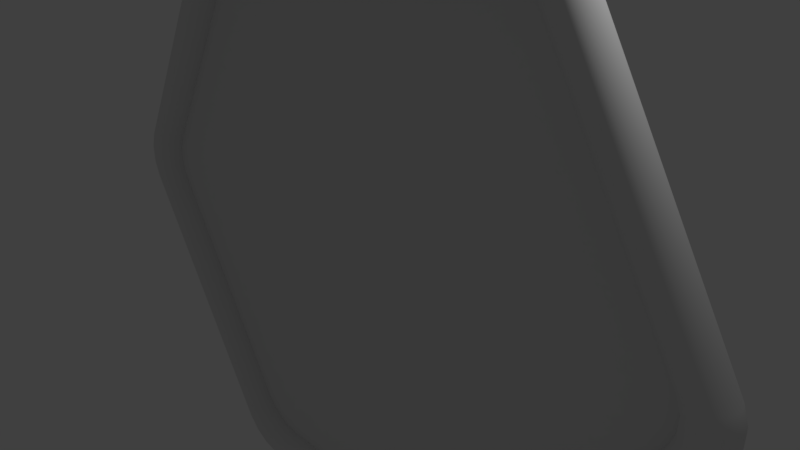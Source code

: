 # Source: Portal.blend  (saved by Blender 2.78.0; exported with 4.5.12 LTS)
import bpy
from mathutils import Matrix  # noqa: F401  (used for matrix-valued properties, if any)

bpy.ops.wm.read_factory_settings(use_empty=True)
scene = bpy.context.scene
scene.name = 'Scene'

# ---- collections
col_collection_1 = bpy.data.collections.new('Collection 1'); scene.collection.children.link(col_collection_1)

# ---- world
world_world = bpy.data.worlds.new('World'); scene.world = world_world
world_world.color = (0.05088, 0.05088, 0.05088)
world_world.use_sun_shadow = False
world_world.sun_shadow_jitter_overblur = 0.0
world_world.cycles.sampling_method = 'MANUAL'

# ---- cameras
cam_camera = bpy.data.cameras.new('Camera')
cam_camera.clip_end = 100.0
cam_camera.lens = 35.0
cam_camera.sensor_width = 32.0
cam_camera.sensor_height = 18.0
cam_camera.ortho_scale = 7.314
cam_camera.dof.focus_distance = 0.0
cam_camera.dof.aperture_fstop = 128.0

# ---- lights
light_lamp = bpy.data.lights.new('Lamp', 'POINT')
light_lamp.transmission_factor = 0.0
light_lamp.cutoff_distance = 30.0
light_lamp.energy = 100.0
light_lamp.shadow_buffer_clip_start = 1.001
light_lamp.shadow_soft_size = 0.1
light_lamp.shadow_maximum_resolution = 0.006
light_lamp.use_absolute_resolution = True

# ---- meshes
me_torus = bpy.data.meshes.new('Torus')
me_torus.from_pydata([(5.017, 1.788e-07, -0.3591), (5.017, 1.49e-07, 0.3591), (5.093, 1.788e-07, -0.1314), (5.093, 1.639e-07, 0.1314), (5.007, -0.07765, 0.3591), (5.007, -0.07765, -0.3591), (5.083, -0.07765, 0.1314), (5.083, -0.07765, -0.1314), (4.977, -0.15, -0.3591), (4.977, -0.15, 0.3591), (5.053, -0.15, -0.1314), (5.053, -0.15, 0.1314), (4.929, -0.2121, -0.3591), (4.929, -0.2121, 0.3591), (5.005, -0.2121, -0.1314), (5.005, -0.2121, 0.1314), (4.867, -0.2598, -0.3591), (4.867, -0.2598, 0.3591), (4.943, -0.2598, -0.1314), (4.943, -0.2598, 0.1314), (4.795, -0.2898, 0.3591), (4.795, -0.2898, -0.3591), (4.87, -0.2898, 0.1314), (4.87, -0.2898, -0.1314), (4.717, -0.3, -0.3591), (4.717, -0.3, 0.3591), (4.793, -0.3, -0.1314), (4.793, -0.3, 0.1314), (4.639, -0.2898, -0.3591), (4.639, -0.2898, 0.3591), (4.715, -0.2898, -0.1314), (4.715, -0.2898, 0.1314), (4.567, -0.2598, -0.3591), (4.567, -0.2598, 0.3591), (4.643, -0.2598, -0.1314), (4.643, -0.2598, 0.1314), (4.505, -0.2121, 0.3591), (4.505, -0.2121, -0.3591), (4.581, -0.2121, 0.1314), (4.581, -0.2121, -0.1314), (4.457, -0.15, -0.3591), (4.457, -0.15, 0.3591), (4.533, -0.15, -0.1314), (4.533, -0.15, 0.1314), (4.427, -0.07765, -0.3591), (4.427, -0.07765, 0.3591), (4.503, -0.07765, -0.1314), (4.503, -0.07765, 0.1314), (4.417, 1.788e-07, -0.3591), (4.417, 1.49e-07, 0.3591), (4.493, 1.788e-07, -0.1314), (4.493, 1.639e-07, 0.1314), (4.427, 0.07765, 0.3591), (4.427, 0.07765, -0.3591), (4.503, 0.07765, 0.1314), (4.503, 0.07765, -0.1314), (4.457, 0.15, -0.3591), (4.457, 0.15, 0.3591), (4.533, 0.15, -0.1314), (4.533, 0.15, 0.1314), (4.505, 0.2121, -0.3591), (4.505, 0.2121, 0.3591), (4.581, 0.2121, -0.1314), (4.581, 0.2121, 0.1314), (4.567, 0.2598, 0.3591), (4.567, 0.2598, -0.3591), (4.643, 0.2598, 0.1314), (4.643, 0.2598, -0.1314), (4.639, 0.2898, -0.3591), (4.639, 0.2898, 0.3591), (4.715, 0.2898, -0.1314), (4.715, 0.2898, 0.1314), (4.717, 0.3, -0.3591), (4.717, 0.3, 0.3591), (4.793, 0.3, -0.1314), (4.793, 0.3, 0.1314), (4.795, 0.2898, -0.3591), (4.795, 0.2898, 0.3591), (4.87, 0.2898, -0.1314), (4.87, 0.2898, 0.1314), (4.867, 0.2598, 0.3591), (4.867, 0.2598, -0.3591), (4.943, 0.2598, 0.1314), (4.943, 0.2598, -0.1314), (4.929, 0.2121, -0.3591), (4.929, 0.2121, 0.3591), (5.005, 0.2121, -0.1314), (5.005, 0.2121, 0.1314), (4.977, 0.15, -0.3591), (4.977, 0.15, 0.3591), (5.053, 0.15, -0.1314), (5.053, 0.15, 0.1314), (5.007, 0.07765, 0.3591), (5.007, 0.07765, -0.3591), (5.083, 0.07765, 0.1314), (5.083, 0.07765, -0.1314), (2.781, 0.0, 4.231), (2.16, 0.0, 4.59), (2.622, 0.0, 4.41), (2.395, 0.0, 4.542), (2.154, -0.07765, 4.581), (2.776, -0.07765, 4.222), (2.39, -0.07765, 4.533), (2.617, -0.07765, 4.402), (2.761, -0.15, 4.196), (2.139, -0.15, 4.555), (2.602, -0.15, 4.376), (2.375, -0.15, 4.507), (2.738, -0.2121, 4.155), (2.116, -0.2121, 4.514), (2.578, -0.2121, 4.334), (2.351, -0.2121, 4.466), (2.706, -0.2598, 4.101), (2.085, -0.2598, 4.46), (2.547, -0.2598, 4.28), (2.32, -0.2598, 4.412), (2.048, -0.2898, 4.397), (2.67, -0.2898, 4.038), (2.283, -0.2898, 4.349), (2.511, -0.2898, 4.218), (2.631, -0.3, 3.971), (2.01, -0.3, 4.33), (2.472, -0.3, 4.151), (2.245, -0.3, 4.282), (2.593, -0.2898, 3.904), (1.971, -0.2898, 4.263), (2.433, -0.2898, 4.083), (2.206, -0.2898, 4.215), (2.556, -0.2598, 3.841), (1.935, -0.2598, 4.2), (2.397, -0.2598, 4.021), (2.17, -0.2598, 4.152), (1.903, -0.2121, 4.146), (2.525, -0.2121, 3.787), (2.139, -0.2121, 4.098), (2.366, -0.2121, 3.967), (1.88, -0.15, 4.105), (2.502, -0.15, 3.746), (2.115, -0.15, 4.057), (2.342, -0.15, 3.926), (1.865, -0.07765, 4.079), (2.487, -0.07765, 3.72), (2.1, -0.07765, 4.031), (2.327, -0.07765, 3.9), (2.481, 0.0, 3.711), (1.86, 0.0, 4.07), (2.322, 0.0, 3.891), (2.095, 0.0, 4.022), (1.865, 0.07765, 4.079), (2.487, 0.07765, 3.72), (2.1, 0.07765, 4.031), (2.327, 0.07765, 3.9), (1.88, 0.15, 4.105), (2.502, 0.15, 3.746), (2.115, 0.15, 4.057), (2.342, 0.15, 3.926), (1.903, 0.2121, 4.146), (2.525, 0.2121, 3.787), (2.139, 0.2121, 4.098), (2.366, 0.2121, 3.967), (2.556, 0.2598, 3.841), (1.935, 0.2598, 4.2), (2.397, 0.2598, 4.021), (2.17, 0.2598, 4.152), (1.971, 0.2898, 4.263), (2.593, 0.2898, 3.904), (2.206, 0.2898, 4.215), (2.433, 0.2898, 4.083), (2.01, 0.3, 4.33), (2.631, 0.3, 3.971), (2.245, 0.3, 4.282), (2.472, 0.3, 4.151), (2.048, 0.2898, 4.397), (2.67, 0.2898, 4.038), (2.283, 0.2898, 4.349), (2.511, 0.2898, 4.218), (2.706, 0.2598, 4.101), (2.085, 0.2598, 4.46), (2.547, 0.2598, 4.28), (2.32, 0.2598, 4.412), (2.116, 0.2121, 4.514), (2.738, 0.2121, 4.155), (2.351, 0.2121, 4.466), (2.578, 0.2121, 4.334), (2.139, 0.15, 4.555), (2.761, 0.15, 4.196), (2.375, 0.15, 4.507), (2.602, 0.15, 4.376), (2.776, 0.07765, 4.222), (2.154, 0.07765, 4.581), (2.617, 0.07765, 4.402), (2.39, 0.07765, 4.533), (-2.857, 0.0, 4.231), (-2.235, 0.0, 4.59), (-2.698, 0.0, 4.41), (-2.47, 0.0, 4.542), (-2.852, -0.07765, 4.222), (-2.23, -0.07765, 4.581), (-2.693, -0.07765, 4.402), (-2.465, -0.07765, 4.533), (-2.837, -0.15, 4.196), (-2.215, -0.15, 4.555), (-2.678, -0.15, 4.376), (-2.45, -0.15, 4.507), (-2.191, -0.2121, 4.514), (-2.813, -0.2121, 4.155), (-2.427, -0.2121, 4.466), (-2.654, -0.2121, 4.334), (-2.782, -0.2598, 4.101), (-2.16, -0.2598, 4.46), (-2.623, -0.2598, 4.28), (-2.395, -0.2598, 4.412), (-2.746, -0.2898, 4.038), (-2.124, -0.2898, 4.397), (-2.587, -0.2898, 4.218), (-2.359, -0.2898, 4.349), (-2.707, -0.3, 3.971), (-2.085, -0.3, 4.33), (-2.548, -0.3, 4.151), (-2.32, -0.3, 4.282), (-2.668, -0.2898, 3.904), (-2.047, -0.2898, 4.263), (-2.509, -0.2898, 4.083), (-2.282, -0.2898, 4.215), (-2.01, -0.2598, 4.2), (-2.632, -0.2598, 3.841), (-2.245, -0.2598, 4.152), (-2.473, -0.2598, 4.021), (-2.601, -0.2121, 3.787), (-1.979, -0.2121, 4.146), (-2.442, -0.2121, 3.967), (-2.214, -0.2121, 4.098), (-2.577, -0.15, 3.746), (-1.955, -0.15, 4.105), (-2.418, -0.15, 3.926), (-2.191, -0.15, 4.057), (-1.94, -0.07765, 4.079), (-2.562, -0.07765, 3.72), (-2.176, -0.07765, 4.031), (-2.403, -0.07765, 3.9), (-2.557, 0.0, 3.711), (-1.935, 0.0, 4.07), (-2.398, 0.0, 3.891), (-2.17, 0.0, 4.022), (-2.562, 0.07765, 3.72), (-1.94, 0.07765, 4.079), (-2.403, 0.07765, 3.9), (-2.176, 0.07765, 4.031), (-2.577, 0.15, 3.746), (-1.955, 0.15, 4.105), (-2.418, 0.15, 3.926), (-2.191, 0.15, 4.057), (-1.979, 0.2121, 4.146), (-2.601, 0.2121, 3.787), (-2.214, 0.2121, 4.098), (-2.442, 0.2121, 3.967), (-2.632, 0.2598, 3.841), (-2.01, 0.2598, 4.2), (-2.473, 0.2598, 4.021), (-2.245, 0.2598, 4.152), (-2.668, 0.2898, 3.904), (-2.047, 0.2898, 4.263), (-2.509, 0.2898, 4.083), (-2.282, 0.2898, 4.215), (-2.085, 0.3, 4.33), (-2.707, 0.3, 3.971), (-2.32, 0.3, 4.282), (-2.548, 0.3, 4.151), (-2.124, 0.2898, 4.397), (-2.746, 0.2898, 4.038), (-2.359, 0.2898, 4.349), (-2.587, 0.2898, 4.218), (-2.16, 0.2598, 4.46), (-2.782, 0.2598, 4.101), (-2.395, 0.2598, 4.412), (-2.623, 0.2598, 4.28), (-2.813, 0.2121, 4.155), (-2.191, 0.2121, 4.514), (-2.654, 0.2121, 4.334), (-2.427, 0.2121, 4.466), (-2.215, 0.15, 4.555), (-2.837, 0.15, 4.196), (-2.45, 0.15, 4.507), (-2.678, 0.15, 4.376), (-2.23, 0.07765, 4.581), (-2.852, 0.07765, 4.222), (-2.465, 0.07765, 4.533), (-2.693, 0.07765, 4.402), (-5.093, 1.49e-07, 0.3591), (-5.093, 1.788e-07, -0.3591), (-5.169, 1.639e-07, 0.1314), (-5.169, 1.788e-07, -0.1314), (-5.082, -0.07765, -0.3591), (-5.082, -0.07765, 0.3591), (-5.158, -0.07765, -0.1314), (-5.158, -0.07765, 0.1314), (-5.052, -0.15, 0.3591), (-5.052, -0.15, -0.3591), (-5.128, -0.15, 0.1314), (-5.128, -0.15, -0.1314), (-5.005, -0.2121, 0.3591), (-5.005, -0.2121, -0.3591), (-5.081, -0.2121, 0.1314), (-5.081, -0.2121, -0.1314), (-4.943, -0.2598, 0.3591), (-4.943, -0.2598, -0.3591), (-5.019, -0.2598, 0.1314), (-5.019, -0.2598, -0.1314), (-4.87, -0.2898, -0.3591), (-4.87, -0.2898, 0.3591), (-4.946, -0.2898, -0.1314), (-4.946, -0.2898, 0.1314), (-4.793, -0.3, 0.3591), (-4.793, -0.3, -0.3591), (-4.869, -0.3, 0.1314), (-4.869, -0.3, -0.1314), (-4.715, -0.2898, 0.3591), (-4.715, -0.2898, -0.3591), (-4.791, -0.2898, 0.1314), (-4.791, -0.2898, -0.1314), (-4.643, -0.2598, -0.3591), (-4.643, -0.2598, 0.3591), (-4.719, -0.2598, -0.1314), (-4.719, -0.2598, 0.1314), (-4.581, -0.2121, 0.3591), (-4.581, -0.2121, -0.3591), (-4.656, -0.2121, 0.1314), (-4.656, -0.2121, -0.1314), (-4.533, -0.15, 0.3591), (-4.533, -0.15, -0.3591), (-4.609, -0.15, 0.1314), (-4.609, -0.15, -0.1314), (-4.503, -0.07765, 0.3591), (-4.503, -0.07765, -0.3591), (-4.579, -0.07765, 0.1314), (-4.579, -0.07765, -0.1314), (-4.493, 1.788e-07, -0.3591), (-4.493, 1.49e-07, 0.3591), (-4.569, 1.788e-07, -0.1314), (-4.569, 1.639e-07, 0.1314), (-4.503, 0.07765, 0.3591), (-4.503, 0.07765, -0.3591), (-4.579, 0.07765, 0.1314), (-4.579, 0.07765, -0.1314), (-4.533, 0.15, 0.3591), (-4.533, 0.15, -0.3591), (-4.609, 0.15, 0.1314), (-4.609, 0.15, -0.1314), (-4.581, 0.2121, 0.3591), (-4.581, 0.2121, -0.3591), (-4.656, 0.2121, 0.1314), (-4.656, 0.2121, -0.1314), (-4.643, 0.2598, -0.3591), (-4.643, 0.2598, 0.3591), (-4.719, 0.2598, -0.1314), (-4.719, 0.2598, 0.1314), (-4.715, 0.2898, 0.3591), (-4.715, 0.2898, -0.3591), (-4.791, 0.2898, 0.1314), (-4.791, 0.2898, -0.1314), (-4.793, 0.3, 0.3591), (-4.793, 0.3, -0.3591), (-4.869, 0.3, 0.1314), (-4.869, 0.3, -0.1314), (-4.87, 0.2898, 0.3591), (-4.87, 0.2898, -0.3591), (-4.946, 0.2898, 0.1314), (-4.946, 0.2898, -0.1314), (-4.943, 0.2598, -0.3591), (-4.943, 0.2598, 0.3591), (-5.019, 0.2598, -0.1314), (-5.019, 0.2598, 0.1314), (-5.005, 0.2121, 0.3591), (-5.005, 0.2121, -0.3591), (-5.081, 0.2121, 0.1314), (-5.081, 0.2121, -0.1314), (-5.052, 0.15, 0.3591), (-5.052, 0.15, -0.3591), (-5.128, 0.15, 0.1314), (-5.128, 0.15, -0.1314), (-5.082, 0.07765, 0.3591), (-5.082, 0.07765, -0.3591), (-5.158, 0.07765, 0.1314), (-5.158, 0.07765, -0.1314), (-2.235, 4.768e-07, -4.59), (-2.857, 4.768e-07, -4.231), (-2.47, 4.768e-07, -4.542), (-2.698, 4.768e-07, -4.41), (-2.852, -0.07765, -4.222), (-2.23, -0.07765, -4.581), (-2.693, -0.07765, -4.402), (-2.465, -0.07765, -4.533), (-2.215, -0.15, -4.555), (-2.837, -0.15, -4.196), (-2.45, -0.15, -4.507), (-2.678, -0.15, -4.376), (-2.191, -0.2121, -4.514), (-2.813, -0.2121, -4.155), (-2.427, -0.2121, -4.466), (-2.654, -0.2121, -4.334), (-2.16, -0.2598, -4.46), (-2.782, -0.2598, -4.101), (-2.395, -0.2598, -4.412), (-2.623, -0.2598, -4.28), (-2.124, -0.2898, -4.397), (-2.746, -0.2898, -4.038), (-2.359, -0.2898, -4.349), (-2.587, -0.2898, -4.218), (-2.707, -0.3, -3.971), (-2.085, -0.3, -4.33), (-2.548, -0.3, -4.151), (-2.32, -0.3, -4.282), (-2.047, -0.2898, -4.263), (-2.668, -0.2898, -3.904), (-2.282, -0.2898, -4.215), (-2.509, -0.2898, -4.083), (-2.01, -0.2598, -4.2), (-2.632, -0.2598, -3.841), (-2.245, -0.2598, -4.152), (-2.473, -0.2598, -4.021), (-1.979, -0.2121, -4.146), (-2.601, -0.2121, -3.787), (-2.214, -0.2121, -4.098), (-2.442, -0.2121, -3.967), (-2.577, -0.15, -3.746), (-1.955, -0.15, -4.105), (-2.418, -0.15, -3.926), (-2.191, -0.15, -4.057), (-1.94, -0.07765, -4.079), (-2.562, -0.07765, -3.72), (-2.176, -0.07765, -4.031), (-2.403, -0.07765, -3.9), (-1.935, 4.768e-07, -4.07), (-2.557, 2.384e-07, -3.711), (-2.17, 4.768e-07, -4.022), (-2.398, 2.384e-07, -3.891), (-1.94, 0.07765, -4.079), (-2.562, 0.07765, -3.72), (-2.176, 0.07765, -4.031), (-2.403, 0.07765, -3.9), (-2.577, 0.15, -3.746), (-1.955, 0.15, -4.105), (-2.418, 0.15, -3.926), (-2.191, 0.15, -4.057), (-1.979, 0.2121, -4.146), (-2.601, 0.2121, -3.787), (-2.214, 0.2121, -4.098), (-2.442, 0.2121, -3.967), (-2.01, 0.2598, -4.2), (-2.632, 0.2598, -3.841), (-2.245, 0.2598, -4.152), (-2.473, 0.2598, -4.021), (-2.668, 0.2898, -3.904), (-2.047, 0.2898, -4.263), (-2.509, 0.2898, -4.083), (-2.282, 0.2898, -4.215), (-2.085, 0.3, -4.33), (-2.707, 0.3, -3.971), (-2.32, 0.3, -4.282), (-2.548, 0.3, -4.151), (-2.124, 0.2898, -4.397), (-2.746, 0.2898, -4.038), (-2.359, 0.2898, -4.349), (-2.587, 0.2898, -4.218), (-2.16, 0.2598, -4.46), (-2.782, 0.2598, -4.101), (-2.395, 0.2598, -4.412), (-2.623, 0.2598, -4.28), (-2.813, 0.2121, -4.155), (-2.191, 0.2121, -4.514), (-2.654, 0.2121, -4.334), (-2.427, 0.2121, -4.466), (-2.215, 0.15, -4.555), (-2.837, 0.15, -4.196), (-2.45, 0.15, -4.507), (-2.678, 0.15, -4.376), (-2.852, 0.07765, -4.222), (-2.23, 0.07765, -4.581), (-2.693, 0.07765, -4.402), (-2.465, 0.07765, -4.533), (2.781, 4.768e-07, -4.231), (2.16, 4.768e-07, -4.59), (2.622, 4.768e-07, -4.41), (2.395, 4.768e-07, -4.542), (2.154, -0.07765, -4.581), (2.776, -0.07765, -4.222), (2.39, -0.07765, -4.533), (2.617, -0.07765, -4.402), (2.761, -0.15, -4.196), (2.139, -0.15, -4.555), (2.602, -0.15, -4.376), (2.375, -0.15, -4.507), (2.738, -0.2121, -4.155), (2.116, -0.2121, -4.514), (2.578, -0.2121, -4.334), (2.351, -0.2121, -4.466), (2.706, -0.2598, -4.101), (2.085, -0.2598, -4.46), (2.547, -0.2598, -4.28), (2.32, -0.2598, -4.412), (2.048, -0.2898, -4.397), (2.67, -0.2898, -4.038), (2.283, -0.2898, -4.349), (2.511, -0.2898, -4.218), (2.631, -0.3, -3.971), (2.01, -0.3, -4.33), (2.472, -0.3, -4.151), (2.245, -0.3, -4.282), (1.971, -0.2898, -4.263), (2.593, -0.2898, -3.904), (2.206, -0.2898, -4.215), (2.433, -0.2898, -4.083), (1.935, -0.2598, -4.2), (2.556, -0.2598, -3.841), (2.17, -0.2598, -4.152), (2.397, -0.2598, -4.021), (2.525, -0.2121, -3.787), (1.903, -0.2121, -4.146), (2.366, -0.2121, -3.967), (2.139, -0.2121, -4.098), (1.88, -0.15, -4.105), (2.502, -0.15, -3.746), (2.115, -0.15, -4.057), (2.342, -0.15, -3.926), (1.865, -0.07765, -4.079), (2.487, -0.07765, -3.72), (2.1, -0.07765, -4.031), (2.327, -0.07765, -3.9), (2.481, 2.384e-07, -3.711), (1.86, 4.768e-07, -4.07), (2.322, 2.384e-07, -3.891), (2.095, 4.768e-07, -4.022), (1.865, 0.07765, -4.079), (2.487, 0.07765, -3.72), (2.1, 0.07765, -4.031), (2.327, 0.07765, -3.9), (1.88, 0.15, -4.105), (2.502, 0.15, -3.746), (2.115, 0.15, -4.057), (2.342, 0.15, -3.926), (1.903, 0.2121, -4.146), (2.525, 0.2121, -3.787), (2.139, 0.2121, -4.098), (2.366, 0.2121, -3.967), (2.556, 0.2598, -3.841), (1.935, 0.2598, -4.2), (2.397, 0.2598, -4.021), (2.17, 0.2598, -4.152), (1.971, 0.2898, -4.263), (2.593, 0.2898, -3.904), (2.206, 0.2898, -4.215), (2.433, 0.2898, -4.083), (2.01, 0.3, -4.33), (2.631, 0.3, -3.971), (2.245, 0.3, -4.282), (2.472, 0.3, -4.151), (2.048, 0.2898, -4.397), (2.67, 0.2898, -4.038), (2.283, 0.2898, -4.349), (2.511, 0.2898, -4.218), (2.706, 0.2598, -4.101), (2.085, 0.2598, -4.46), (2.547, 0.2598, -4.28), (2.32, 0.2598, -4.412), (2.116, 0.2121, -4.514), (2.738, 0.2121, -4.155), (2.351, 0.2121, -4.466), (2.578, 0.2121, -4.334), (2.139, 0.15, -4.555), (2.761, 0.15, -4.196), (2.375, 0.15, -4.507), (2.602, 0.15, -4.376), (2.776, 0.07765, -4.222), (2.154, 0.07765, -4.581), (2.617, 0.07765, -4.402), (2.39, 0.07765, -4.533), (-2.313, 0.0, 4.264), (-4.775, 1.717e-07, -4.626e-07), (-2.313, 4.768e-07, -4.264), (2.237, 4.768e-07, -4.264), (4.699, 1.717e-07, 4.179e-07), (2.237, 0.0, 4.264)], [], [(4, 101, 104, 9), (485, 5, 8, 488), (488, 8, 12, 492), (496, 16, 21, 501), (20, 117, 120, 25), (501, 21, 24, 504), (504, 24, 28, 509), (513, 32, 37, 516), (36, 133, 137, 41), (516, 37, 40, 521), (525, 44, 48, 528), (528, 48, 53, 533), (52, 149, 153, 57), (533, 53, 56, 537), (541, 60, 65, 544), (64, 160, 165, 69), (544, 65, 68, 549), (549, 68, 72, 553), (557, 76, 81, 560), (80, 176, 181, 85), (560, 81, 84, 565), (565, 84, 88, 569), (569, 88, 93, 572), (1, 96, 101, 4), (100, 197, 201, 105), (105, 201, 204, 109), (109, 204, 209, 113), (113, 209, 213, 116), (116, 213, 217, 121), (121, 217, 221, 125), (125, 221, 224, 129), (129, 224, 229, 132), (132, 229, 233, 136), (136, 233, 236, 140), (140, 236, 241, 145), (145, 241, 245, 148), (148, 245, 249, 152), (152, 249, 252, 156), (156, 252, 257, 161), (161, 257, 261, 164), (164, 261, 264, 168), (168, 264, 268, 172), (172, 268, 272, 177), (177, 272, 277, 180), (180, 277, 280, 184), (184, 280, 284, 189), (285, 380, 288, 192), (97, 193, 197, 100), (196, 293, 296, 200), (200, 296, 300, 205), (205, 300, 304, 208), (208, 304, 309, 212), (212, 309, 312, 216), (216, 312, 316, 220), (220, 316, 321, 225), (225, 321, 324, 228), (228, 324, 328, 232), (232, 328, 332, 237), (237, 332, 337, 240), (240, 337, 340, 244), (244, 340, 344, 248), (248, 344, 348, 253), (253, 348, 353, 256), (256, 353, 356, 260), (260, 356, 360, 265), (265, 360, 364, 269), (269, 364, 369, 273), (273, 369, 372, 276), (276, 372, 376, 281), (281, 376, 380, 285), (381, 476, 385, 289), (192, 288, 293, 196), (292, 388, 393, 297), (297, 393, 397, 301), (301, 397, 401, 305), (305, 401, 405, 308), (308, 405, 408, 313), (313, 408, 413, 317), (317, 413, 417, 320), (320, 417, 421, 325), (325, 421, 424, 329), (329, 424, 429, 333), (333, 429, 433, 336), (336, 433, 437, 341), (341, 437, 440, 345), (345, 440, 445, 349), (349, 445, 449, 352), (352, 449, 452, 357), (357, 452, 457, 361), (361, 457, 461, 365), (365, 461, 465, 368), (368, 465, 468, 373), (373, 468, 473, 377), (377, 473, 476, 381), (477, 573, 481, 384), (289, 385, 388, 292), (389, 484, 489, 392), (392, 489, 493, 396), (396, 493, 497, 400), (400, 497, 500, 404), (404, 500, 505, 409), (409, 505, 508, 412), (412, 508, 512, 416), (416, 512, 517, 420), (420, 517, 520, 425), (425, 520, 524, 428), (428, 524, 529, 432), (432, 529, 532, 436), (436, 532, 536, 441), (441, 536, 540, 444), (444, 540, 545, 448), (448, 545, 548, 453), (453, 548, 552, 456), (456, 552, 556, 460), (460, 556, 561, 464), (464, 561, 564, 469), (469, 564, 568, 472), (472, 568, 573, 477), (384, 481, 484, 389), (572, 93, 0, 480), (9, 104, 108, 13), (492, 12, 16, 496), (13, 108, 112, 17), (17, 112, 117, 20), (25, 120, 124, 29), (509, 28, 32, 513), (29, 124, 128, 33), (33, 128, 133, 36), (521, 40, 44, 525), (41, 137, 141, 45), (45, 141, 144, 49), (49, 144, 149, 52), (537, 56, 60, 541), (57, 153, 157, 61), (61, 157, 160, 64), (69, 165, 169, 73), (553, 72, 76, 557), (73, 169, 173, 77), (77, 173, 176, 80), (85, 181, 185, 89), (89, 185, 188, 92), (189, 284, 193, 97), (1, 92, 188, 96), (205, 208, 210, 207), (207, 210, 211, 206), (206, 211, 209, 204), (97, 100, 102, 99), (99, 102, 103, 98), (98, 103, 101, 96), (289, 292, 294, 291), (291, 294, 295, 290), (290, 295, 293, 288), (113, 116, 118, 115), (115, 118, 119, 114), (114, 119, 117, 112), (305, 308, 310, 307), (307, 310, 311, 306), (306, 311, 309, 304), (237, 240, 242, 239), (239, 242, 243, 238), (238, 243, 241, 236), (385, 476, 478, 387), (387, 478, 479, 386), (386, 479, 477, 384), (333, 336, 338, 335), (335, 338, 339, 334), (334, 339, 337, 332), (161, 164, 166, 163), (163, 166, 167, 162), (162, 167, 165, 160), (469, 472, 474, 471), (471, 474, 475, 470), (470, 475, 473, 468), (513, 516, 518, 515), (515, 518, 519, 514), (514, 519, 517, 512), (177, 180, 182, 179), (179, 182, 183, 178), (178, 183, 181, 176), (273, 276, 278, 275), (275, 278, 279, 274), (274, 279, 277, 272), (389, 392, 394, 391), (391, 394, 395, 390), (390, 395, 393, 388), (33, 36, 38, 35), (35, 38, 39, 34), (34, 39, 37, 32), (193, 284, 286, 195), (195, 286, 287, 194), (194, 287, 285, 192), (253, 256, 258, 255), (255, 258, 259, 254), (254, 259, 257, 252), (557, 560, 562, 559), (559, 562, 563, 558), (558, 563, 561, 556), (49, 52, 54, 51), (51, 54, 55, 50), (50, 55, 53, 48), (317, 320, 322, 319), (319, 322, 323, 318), (318, 323, 321, 316), (145, 148, 150, 147), (147, 150, 151, 146), (146, 151, 149, 144), (96, 188, 190, 98), (98, 190, 191, 99), (99, 191, 189, 97), (256, 260, 262, 258), (258, 262, 263, 259), (259, 263, 261, 257), (17, 20, 22, 19), (19, 22, 23, 18), (18, 23, 21, 16), (349, 352, 354, 351), (351, 354, 355, 350), (350, 355, 353, 348), (77, 80, 82, 79), (79, 82, 83, 78), (78, 83, 81, 76), (541, 544, 546, 543), (543, 546, 547, 542), (542, 547, 545, 540), (453, 456, 458, 455), (455, 458, 459, 454), (454, 459, 457, 452), (365, 368, 370, 367), (367, 370, 371, 366), (366, 371, 369, 364), (129, 132, 134, 131), (131, 134, 135, 130), (130, 135, 133, 128), (441, 444, 446, 443), (443, 446, 447, 442), (442, 447, 445, 440), (501, 504, 506, 503), (503, 506, 507, 502), (502, 507, 505, 500), (208, 212, 214, 210), (210, 214, 215, 211), (211, 215, 213, 209), (425, 428, 430, 427), (427, 430, 431, 426), (426, 431, 429, 424), (109, 113, 115, 111), (111, 115, 114, 110), (110, 114, 112, 108), (485, 488, 490, 487), (487, 490, 491, 486), (486, 491, 489, 484), (1, 4, 6, 3), (3, 6, 7, 2), (2, 7, 5, 0), (409, 412, 414, 411), (411, 414, 415, 410), (410, 415, 413, 408), (164, 168, 170, 166), (166, 170, 171, 167), (167, 171, 169, 165), (301, 305, 307, 303), (303, 307, 306, 302), (302, 306, 304, 300), (192, 196, 198, 194), (194, 198, 199, 195), (195, 199, 197, 193), (569, 572, 574, 571), (571, 574, 575, 570), (570, 575, 573, 568), (125, 129, 131, 127), (127, 131, 130, 126), (126, 130, 128, 124), (509, 513, 515, 511), (511, 515, 514, 510), (510, 514, 512, 508), (345, 349, 351, 347), (347, 351, 350, 346), (346, 350, 348, 344), (180, 184, 186, 182), (182, 186, 187, 183), (183, 187, 185, 181), (45, 49, 51, 47), (47, 51, 50, 46), (46, 50, 48, 44), (329, 333, 335, 331), (331, 335, 334, 330), (330, 334, 332, 328), (269, 273, 275, 271), (271, 275, 274, 270), (270, 274, 272, 268), (225, 228, 230, 227), (227, 230, 231, 226), (226, 231, 229, 224), (472, 477, 479, 474), (474, 479, 478, 475), (475, 478, 476, 473), (525, 528, 530, 527), (527, 530, 531, 526), (526, 531, 529, 524), (148, 152, 154, 150), (150, 154, 155, 151), (151, 155, 153, 149), (240, 244, 246, 242), (242, 246, 247, 243), (243, 247, 245, 241), (553, 557, 559, 555), (555, 559, 558, 554), (554, 558, 556, 552), (392, 396, 398, 394), (394, 398, 399, 395), (395, 399, 397, 393), (361, 365, 367, 363), (363, 367, 366, 362), (362, 366, 364, 360), (288, 380, 382, 290), (290, 382, 383, 291), (291, 383, 381, 289), (61, 64, 66, 63), (63, 66, 67, 62), (62, 67, 65, 60), (89, 92, 94, 91), (91, 94, 95, 90), (90, 95, 93, 88), (132, 136, 138, 134), (134, 138, 139, 135), (135, 139, 137, 133), (73, 77, 79, 75), (75, 79, 78, 74), (74, 78, 76, 72), (537, 541, 543, 539), (539, 543, 542, 538), (538, 542, 540, 536), (29, 33, 35, 31), (31, 35, 34, 30), (30, 34, 32, 28), (377, 381, 383, 379), (379, 383, 382, 378), (378, 382, 380, 376), (212, 216, 218, 214), (214, 218, 219, 215), (215, 219, 217, 213), (0, 93, 95, 2), (2, 95, 94, 3), (3, 94, 92, 1), (412, 416, 418, 414), (414, 418, 419, 415), (415, 419, 417, 413), (456, 460, 462, 458), (458, 462, 463, 459), (459, 463, 461, 457), (13, 17, 19, 15), (15, 19, 18, 14), (14, 18, 16, 12), (297, 301, 303, 299), (299, 303, 302, 298), (298, 302, 300, 296), (428, 432, 434, 430), (430, 434, 435, 431), (431, 435, 433, 429), (105, 109, 111, 107), (107, 111, 110, 106), (106, 110, 108, 104), (504, 509, 511, 506), (506, 511, 510, 507), (507, 510, 508, 505), (488, 492, 494, 490), (490, 494, 495, 491), (491, 495, 493, 489), (196, 200, 202, 198), (198, 202, 203, 199), (199, 203, 201, 197), (396, 400, 402, 398), (398, 402, 403, 399), (399, 403, 401, 397), (341, 345, 347, 343), (343, 347, 346, 342), (342, 346, 344, 340), (168, 172, 174, 170), (170, 174, 175, 171), (171, 175, 173, 169), (313, 317, 319, 315), (315, 319, 318, 314), (314, 318, 316, 312), (121, 125, 127, 123), (123, 127, 126, 122), (122, 126, 124, 120), (228, 232, 234, 230), (230, 234, 235, 231), (231, 235, 233, 229), (41, 45, 47, 43), (43, 47, 46, 42), (42, 46, 44, 40), (281, 285, 287, 283), (283, 287, 286, 282), (282, 286, 284, 280), (244, 248, 250, 246), (246, 250, 251, 247), (247, 251, 249, 245), (521, 525, 527, 523), (523, 527, 526, 522), (522, 526, 524, 520), (184, 189, 191, 186), (186, 191, 190, 187), (187, 190, 188, 185), (265, 269, 271, 267), (267, 271, 270, 266), (266, 270, 268, 264), (460, 464, 466, 462), (462, 466, 467, 463), (463, 467, 465, 461), (481, 573, 575, 483), (483, 575, 574, 482), (482, 574, 572, 480), (85, 89, 91, 87), (87, 91, 90, 86), (86, 90, 88, 84), (57, 61, 63, 59), (59, 63, 62, 58), (58, 62, 60, 56), (325, 329, 331, 327), (327, 331, 330, 326), (326, 330, 328, 324), (152, 156, 158, 154), (154, 158, 159, 155), (155, 159, 157, 153), (565, 569, 571, 567), (567, 571, 570, 566), (566, 570, 568, 564), (373, 377, 379, 375), (375, 379, 378, 374), (374, 378, 376, 372), (136, 140, 142, 138), (138, 142, 143, 139), (139, 143, 141, 137), (549, 553, 555, 551), (551, 555, 554, 550), (550, 554, 552, 548), (444, 448, 450, 446), (446, 450, 451, 447), (447, 451, 449, 445), (25, 29, 31, 27), (27, 31, 30, 26), (26, 30, 28, 24), (357, 361, 363, 359), (359, 363, 362, 358), (358, 362, 360, 356), (416, 420, 422, 418), (418, 422, 423, 419), (419, 423, 421, 417), (69, 73, 75, 71), (71, 75, 74, 70), (70, 74, 72, 68), (533, 537, 539, 535), (535, 539, 538, 534), (534, 538, 536, 532), (9, 13, 15, 11), (11, 15, 14, 10), (10, 14, 12, 8), (432, 436, 438, 434), (434, 438, 439, 435), (435, 439, 437, 433), (216, 220, 222, 218), (218, 222, 223, 219), (219, 223, 221, 217), (100, 105, 107, 102), (102, 107, 106, 103), (103, 106, 104, 101), (492, 496, 498, 494), (494, 498, 499, 495), (495, 499, 497, 493), (308, 313, 315, 310), (310, 315, 314, 311), (311, 314, 312, 309), (200, 205, 207, 202), (202, 207, 206, 203), (203, 206, 204, 201), (400, 404, 406, 402), (402, 406, 407, 403), (403, 407, 405, 401), (116, 121, 123, 118), (118, 123, 122, 119), (119, 122, 120, 117), (172, 177, 179, 174), (174, 179, 178, 175), (175, 178, 176, 173), (292, 297, 299, 294), (294, 299, 298, 295), (295, 298, 296, 293), (276, 281, 283, 278), (278, 283, 282, 279), (279, 282, 280, 277), (232, 237, 239, 234), (234, 239, 238, 235), (235, 238, 236, 233), (516, 521, 523, 518), (518, 523, 522, 519), (519, 522, 520, 517), (336, 341, 343, 338), (338, 343, 342, 339), (339, 342, 340, 337), (384, 389, 391, 386), (386, 391, 390, 387), (387, 390, 388, 385), (36, 41, 43, 38), (38, 43, 42, 39), (39, 42, 40, 37), (464, 469, 471, 466), (466, 471, 470, 467), (467, 470, 468, 465), (52, 57, 59, 54), (54, 59, 58, 55), (55, 58, 56, 53), (248, 253, 255, 250), (250, 255, 254, 251), (251, 254, 252, 249), (320, 325, 327, 322), (322, 327, 326, 323), (323, 326, 324, 321), (156, 161, 163, 158), (158, 163, 162, 159), (159, 162, 160, 157), (80, 85, 87, 82), (82, 87, 86, 83), (83, 86, 84, 81), (20, 25, 27, 22), (22, 27, 26, 23), (23, 26, 24, 21), (140, 145, 147, 142), (142, 147, 146, 143), (143, 146, 144, 141), (260, 265, 267, 262), (262, 267, 266, 263), (263, 266, 264, 261), (560, 565, 567, 562), (562, 567, 566, 563), (563, 566, 564, 561), (448, 453, 455, 450), (450, 455, 454, 451), (451, 454, 452, 449), (352, 357, 359, 354), (354, 359, 358, 355), (355, 358, 356, 353), (436, 441, 443, 438), (438, 443, 442, 439), (439, 442, 440, 437), (544, 549, 551, 546), (546, 551, 550, 547), (547, 550, 548, 545), (368, 373, 375, 370), (370, 375, 374, 371), (371, 374, 372, 369), (420, 425, 427, 422), (422, 427, 426, 423), (423, 426, 424, 421), (64, 69, 71, 66), (66, 71, 70, 67), (67, 70, 68, 65), (528, 533, 535, 530), (530, 535, 534, 531), (531, 534, 532, 529), (480, 485, 487, 482), (482, 487, 486, 483), (483, 486, 484, 481), (4, 9, 11, 6), (6, 11, 10, 7), (7, 10, 8, 5), (220, 225, 227, 222), (222, 227, 226, 223), (223, 226, 224, 221), (404, 409, 411, 406), (406, 411, 410, 407), (407, 410, 408, 405), (496, 501, 503, 498), (498, 503, 502, 499), (499, 502, 500, 497), (480, 0, 5, 485), (577, 578, 579, 580, 581, 576)])
me_torus.polygons.foreach_set('use_smooth', [1, 1, 1, 1, 1, 1, 1, 1, 1, 1, 1, 1, 1, 1, 1, 1, 1, 1, 1, 1, 1, 1, 1, 1, 1, 1, 1, 1, 1, 1, 1, 1, 1, 1, 1, 1, 1, 1, 1, 1, 1, 1, 1, 1, 1, 1, 1, 1, 1, 1, 1, 1, 1, 1, 1, 1, 1, 1, 1, 1, 1, 1, 1, 1, 1, 1, 1, 1, 1, 1, 1, 1, 1, 1, 1, 1, 1, 1, 1, 1, 1, 1, 1, 1, 1, 1, 1, 1, 1, 1, 1, 1, 1, 1, 1, 1, 1, 1, 1, 1, 1, 1, 1, 1, 1, 1, 1, 1, 1, 1, 1, 1, 1, 1, 1, 1, 1, 1, 1, 1, 1, 1, 1, 1, 1, 1, 1, 1, 1, 1, 1, 1, 1, 1, 1, 1, 1, 1, 1, 1, 1, 1, 1, 1, 1, 1, 1, 1, 1, 1, 1, 1, 1, 1, 1, 1, 1, 1, 1, 1, 1, 1, 1, 1, 1, 1, 1, 1, 1, 1, 1, 1, 1, 1, 1, 1, 1, 1, 1, 1, 1, 1, 1, 1, 1, 1, 1, 1, 1, 1, 1, 1, 1, 1, 1, 1, 1, 1, 1, 1, 1, 1, 1, 1, 1, 1, 1, 1, 1, 1, 1, 1, 1, 1, 1, 1, 1, 1, 1, 1, 1, 1, 1, 1, 1, 1, 1, 1, 1, 1, 1, 1, 1, 1, 1, 1, 1, 1, 1, 1, 1, 1, 1, 1, 1, 1, 1, 1, 1, 1, 1, 1, 1, 1, 1, 1, 1, 1, 1, 1, 1, 1, 1, 1, 1, 1, 1, 1, 1, 1, 1, 1, 1, 1, 1, 1, 1, 1, 1, 1, 1, 1, 1, 1, 1, 1, 1, 1, 1, 1, 1, 1, 1, 1, 1, 1, 1, 1, 1, 1, 1, 1, 1, 1, 1, 1, 1, 1, 1, 1, 1, 1, 1, 1, 1, 1, 1, 1, 1, 1, 1, 1, 1, 1, 1, 1, 1, 1, 1, 1, 1, 1, 1, 1, 1, 1, 1, 1, 1, 1, 1, 1, 1, 1, 1, 1, 1, 1, 1, 1, 1, 1, 1, 1, 1, 1, 1, 1, 1, 1, 1, 1, 1, 1, 1, 1, 1, 1, 1, 1, 1, 1, 1, 1, 1, 1, 1, 1, 1, 1, 1, 1, 1, 1, 1, 1, 1, 1, 1, 1, 1, 1, 1, 1, 1, 1, 1, 1, 1, 1, 1, 1, 1, 1, 1, 1, 1, 1, 1, 1, 1, 1, 1, 1, 1, 1, 1, 1, 1, 1, 1, 1, 1, 1, 1, 1, 1, 1, 1, 1, 1, 1, 1, 1, 1, 1, 1, 1, 1, 1, 1, 1, 1, 1, 1, 1, 1, 1, 1, 1, 1, 1, 1, 1, 1, 1, 1, 1, 1, 1, 1, 1, 1, 1, 1, 1, 1, 1, 1, 1, 1, 1, 1, 1, 1, 1, 1, 1, 1, 1, 1, 1, 1, 1, 1, 1, 1, 1, 1, 1, 1, 1, 1, 1, 1, 1, 1, 1, 1, 1, 1, 1, 1, 1, 1, 1, 1, 1, 1, 1, 1, 1, 1, 1, 1, 1, 1, 1, 1, 1, 1, 1, 1, 1, 1, 1, 1, 1, 1, 1, 1, 1, 1, 1, 1, 1, 1, 1, 1, 1, 1, 1, 1, 1, 1, 1, 1, 1, 1, 1, 1, 1, 1, 1, 1, 1, 1, 1, 1, 1, 1, 1, 1, 1, 1, 1, 1, 1, 1, 1, 1, 1, 1, 1, 1, 1, 0])
me_torus.use_remesh_preserve_volume = False
me_torus.use_remesh_preserve_attributes = False
me_torus.use_mirror_vertex_groups = False
me_torus.update()

# ---- objects
ob_torus = bpy.data.objects.new('Torus', me_torus)
ob_lamp = bpy.data.objects.new('Lamp', light_lamp)
ob_camera = bpy.data.objects.new('Camera', cam_camera)

# ---- transforms, parenting, visibility, modifiers, constraints
ob_torus.location = (0.0, 0.0, 0.0)
ob_torus.lineart.crease_threshold = 0.0
ob_lamp.location = (4.076, 1.005, 5.904)
ob_lamp.rotation_euler = (0.6503, 0.05522, 1.866)
ob_lamp.lock_rotations_4d = False
ob_lamp.empty_display_type = 'ARROWS'
ob_lamp.color = (0.0, 0.0, 0.0, 0.0)
ob_lamp.lineart.crease_threshold = 0.0
ob_camera.location = (7.481, -6.508, 5.344)
ob_camera.rotation_euler = (1.109, 0.0, 0.8149)
ob_camera.lock_rotations_4d = False
ob_camera.empty_display_type = 'ARROWS'
ob_camera.color = (0.0, 0.0, 0.0, 0.0)
ob_camera.display_type = 'WIRE'
ob_camera.lineart.crease_threshold = 0.0

# ---- collection membership
col_collection_1.objects.link(ob_torus)
col_collection_1.objects.link(ob_lamp)
col_collection_1.objects.link(ob_camera)

# ---- scene / render settings (as saved in the file)
scene.camera = ob_camera
scene.frame_start = 1; scene.frame_end = 250; scene.frame_set(1)
scene.render.engine = 'BLENDER_EEVEE_NEXT'
scene.render.resolution_percentage = 50
scene.render.dither_intensity = 0.0
scene.cycles.use_denoising = False
scene.cycles.samples = 128
scene.cycles.sampling_pattern = 'TABULATED_SOBOL'
scene.cycles.light_sampling_threshold = 0.0
scene.cycles.use_adaptive_sampling = False
scene.cycles.use_light_tree = False
scene.cycles.blur_glossy = 0.0
scene.cycles.sample_clamp_indirect = 0.0
scene.view_settings.view_transform = 'Standard'
bpy.context.view_layer.update()

